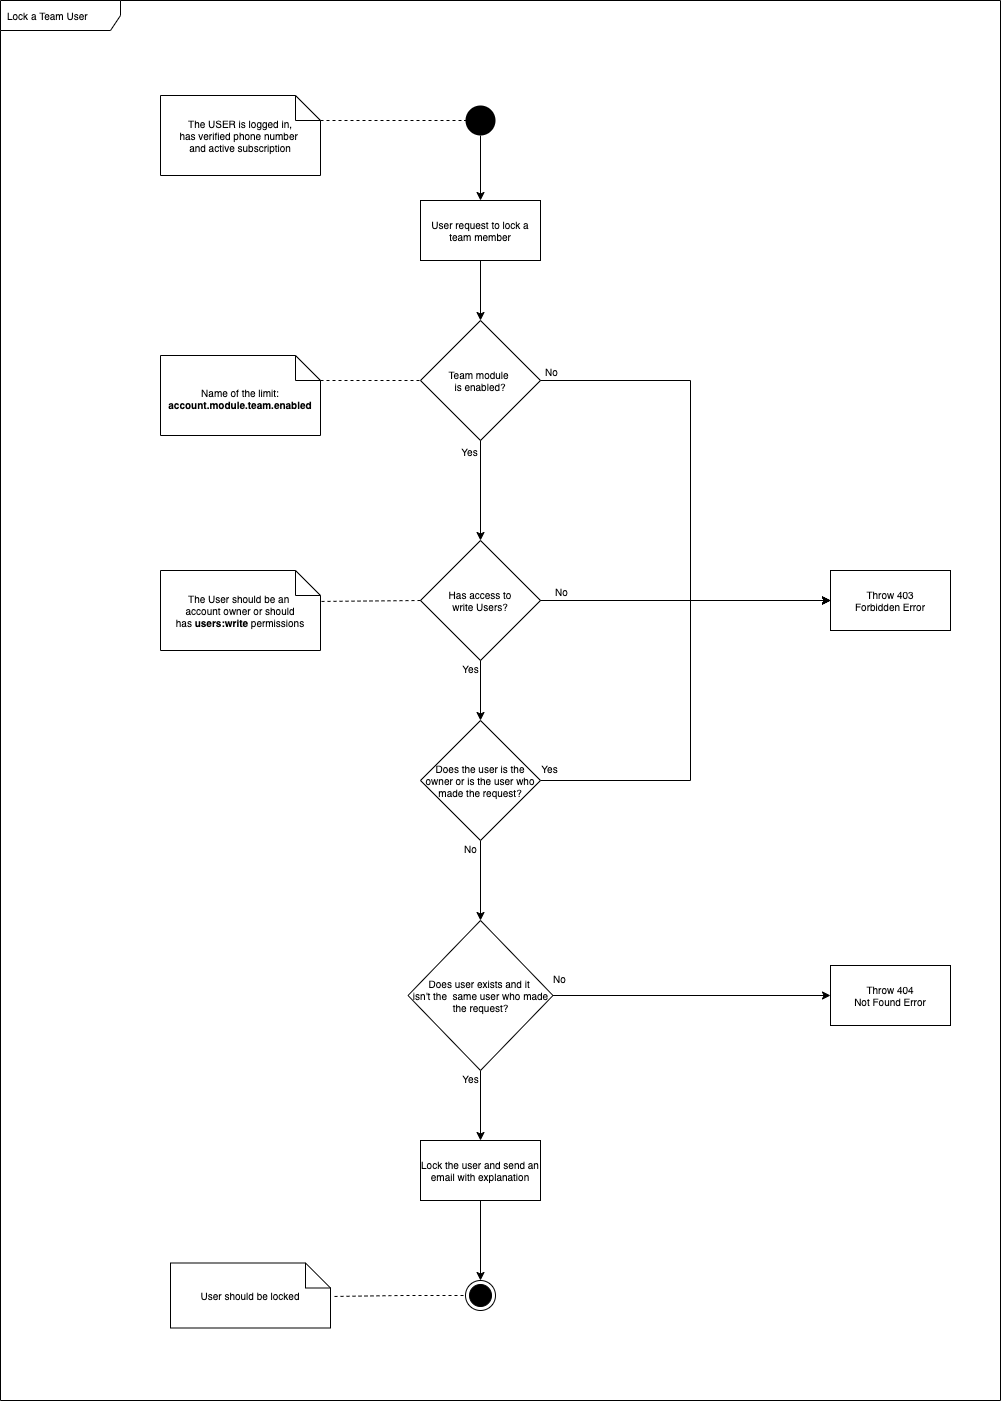

The diagram above was exported from draw.io. Its source (the exported page's mxGraphModel, read from the mxfile embedded in the PNG):
<mxGraphModel dx="1106" dy="822" grid="1" gridSize="10" guides="1" tooltips="1" connect="1" arrows="1" fold="1" page="1" pageScale="1" pageWidth="1100" pageHeight="850" background="#ffffff" math="0" shadow="0">
  <root>
    <mxCell id="0" />
    <mxCell id="1" parent="0" />
    <mxCell id="7-MCD9tAPQ0jY1yINRCL-1" value="Lock a Team User" style="shape=umlFrame;whiteSpace=wrap;html=1;width=120;height=30;boundedLbl=1;verticalAlign=middle;align=left;spacingLeft=5;fontSize=10;" vertex="1" parent="1">
      <mxGeometry x="40" y="40" width="1000" height="1400" as="geometry" />
    </mxCell>
    <mxCell id="gVAEqlKoycZDggLcQtdu-3" value="" style="endArrow=none;dashed=1;html=1;fontSize=10;entryX=0;entryY=0.5;entryDx=0;entryDy=0;exitX=0;exitY=0;exitDx=160;exitDy=25;exitPerimeter=0;" parent="1" source="gVAEqlKoycZDggLcQtdu-13" target="gVAEqlKoycZDggLcQtdu-11" edge="1">
      <mxGeometry width="50" height="50" relative="1" as="geometry">
        <mxPoint x="400" y="160" as="sourcePoint" />
        <mxPoint x="480" y="190" as="targetPoint" />
      </mxGeometry>
    </mxCell>
    <mxCell id="gVAEqlKoycZDggLcQtdu-4" value="No" style="edgeLabel;html=1;align=center;verticalAlign=middle;resizable=0;points=[];fontSize=10;" parent="1" vertex="1" connectable="0">
      <mxGeometry x="590" y="410" as="geometry" />
    </mxCell>
    <mxCell id="gVAEqlKoycZDggLcQtdu-6" value="&lt;font style=&quot;font-size: 10px&quot;&gt;Team module &lt;br style=&quot;font-size: 10px;&quot;&gt;is enabled?&lt;/font&gt;" style="rhombus;whiteSpace=wrap;html=1;fontSize=10;" parent="1" vertex="1">
      <mxGeometry x="460" y="360" width="120" height="120" as="geometry" />
    </mxCell>
    <mxCell id="gVAEqlKoycZDggLcQtdu-7" style="edgeStyle=orthogonalEdgeStyle;rounded=0;orthogonalLoop=1;jettySize=auto;html=1;entryX=0.5;entryY=0;entryDx=0;entryDy=0;fontSize=10;" parent="1" source="gVAEqlKoycZDggLcQtdu-8" target="gVAEqlKoycZDggLcQtdu-6" edge="1">
      <mxGeometry relative="1" as="geometry" />
    </mxCell>
    <mxCell id="gVAEqlKoycZDggLcQtdu-8" value="&lt;font style=&quot;font-size: 10px&quot;&gt;User request to lock a team member&lt;/font&gt;" style="rounded=0;whiteSpace=wrap;html=1;fontSize=10;" parent="1" vertex="1">
      <mxGeometry x="460" y="240" width="120" height="60" as="geometry" />
    </mxCell>
    <mxCell id="gVAEqlKoycZDggLcQtdu-9" value="" style="endArrow=none;dashed=1;html=1;exitX=0;exitY=0;exitDx=160;exitDy=25;exitPerimeter=0;entryX=0;entryY=0.5;entryDx=0;entryDy=0;fontSize=10;" parent="1" source="gVAEqlKoycZDggLcQtdu-12" target="gVAEqlKoycZDggLcQtdu-6" edge="1">
      <mxGeometry width="50" height="50" relative="1" as="geometry">
        <mxPoint x="390" y="420" as="sourcePoint" />
        <mxPoint x="470" y="490" as="targetPoint" />
      </mxGeometry>
    </mxCell>
    <mxCell id="gVAEqlKoycZDggLcQtdu-10" style="edgeStyle=orthogonalEdgeStyle;rounded=0;orthogonalLoop=1;jettySize=auto;html=1;entryX=0.5;entryY=0;entryDx=0;entryDy=0;fontSize=10;" parent="1" source="gVAEqlKoycZDggLcQtdu-11" target="gVAEqlKoycZDggLcQtdu-8" edge="1">
      <mxGeometry relative="1" as="geometry" />
    </mxCell>
    <mxCell id="gVAEqlKoycZDggLcQtdu-11" value="" style="ellipse;fillColor=#000000;strokeColor=none;fontSize=10;" parent="1" vertex="1">
      <mxGeometry x="505" y="145" width="30" height="30" as="geometry" />
    </mxCell>
    <mxCell id="gVAEqlKoycZDggLcQtdu-12" value="Name of the limit:&lt;br&gt;&lt;b&gt;account.module.team.enabled&lt;/b&gt;" style="shape=note2;boundedLbl=1;whiteSpace=wrap;html=1;size=25;verticalAlign=top;align=center;fontSize=10;" parent="1" vertex="1">
      <mxGeometry x="200" y="395" width="160" height="80" as="geometry" />
    </mxCell>
    <mxCell id="gVAEqlKoycZDggLcQtdu-13" value="The USER is logged in,&lt;br&gt;has verified phone number&amp;nbsp;&lt;br&gt;and active subscription" style="shape=note2;boundedLbl=1;whiteSpace=wrap;html=1;size=25;verticalAlign=middle;align=center;fontSize=10;" parent="1" vertex="1">
      <mxGeometry x="200" y="135" width="160" height="80" as="geometry" />
    </mxCell>
    <mxCell id="gVAEqlKoycZDggLcQtdu-14" value="&lt;font style=&quot;font-size: 10px&quot;&gt;Throw 403&lt;br style=&quot;font-size: 10px;&quot;&gt;Forbidden Error&lt;/font&gt;" style="rounded=0;whiteSpace=wrap;html=1;fontSize=10;" parent="1" vertex="1">
      <mxGeometry x="870" y="610" width="120" height="60" as="geometry" />
    </mxCell>
    <mxCell id="gVAEqlKoycZDggLcQtdu-15" style="edgeStyle=orthogonalEdgeStyle;rounded=0;orthogonalLoop=1;jettySize=auto;html=1;entryX=0;entryY=0.5;entryDx=0;entryDy=0;" parent="1" source="gVAEqlKoycZDggLcQtdu-16" target="gVAEqlKoycZDggLcQtdu-14" edge="1">
      <mxGeometry relative="1" as="geometry" />
    </mxCell>
    <mxCell id="gVAEqlKoycZDggLcQtdu-16" value="&lt;font style=&quot;font-size: 10px&quot;&gt;Has access to&lt;br style=&quot;font-size: 10px&quot;&gt;write Users?&lt;br style=&quot;font-size: 10px&quot;&gt;&lt;/font&gt;" style="rhombus;whiteSpace=wrap;html=1;fontSize=10;" parent="1" vertex="1">
      <mxGeometry x="460" y="580" width="120" height="120" as="geometry" />
    </mxCell>
    <mxCell id="gVAEqlKoycZDggLcQtdu-17" value="" style="endArrow=none;dashed=1;html=1;exitX=0;exitY=0.5;exitDx=0;exitDy=0;entryX=0.995;entryY=0.387;entryDx=0;entryDy=0;entryPerimeter=0;fontSize=10;" parent="1" source="gVAEqlKoycZDggLcQtdu-16" target="gVAEqlKoycZDggLcQtdu-18" edge="1">
      <mxGeometry width="50" height="50" relative="1" as="geometry">
        <mxPoint x="410" y="770" as="sourcePoint" />
        <mxPoint x="390" y="780" as="targetPoint" />
      </mxGeometry>
    </mxCell>
    <mxCell id="gVAEqlKoycZDggLcQtdu-18" value="The User should be an&amp;nbsp;&lt;br&gt;account&amp;nbsp;owner or should has&amp;nbsp;&lt;b&gt;users:write&lt;/b&gt;&amp;nbsp;permissions" style="shape=note2;boundedLbl=1;whiteSpace=wrap;html=1;size=25;verticalAlign=middle;align=center;fontSize=10;" parent="1" vertex="1">
      <mxGeometry x="200" y="610" width="160" height="80" as="geometry" />
    </mxCell>
    <mxCell id="gVAEqlKoycZDggLcQtdu-19" value="Yes" style="edgeLabel;html=1;align=center;verticalAlign=middle;resizable=0;points=[];fontSize=10;" parent="1" vertex="1" connectable="0">
      <mxGeometry x="611.4545454545453" y="630" as="geometry">
        <mxPoint x="-102" y="77" as="offset" />
      </mxGeometry>
    </mxCell>
    <mxCell id="gVAEqlKoycZDggLcQtdu-20" value="No" style="edgeLabel;html=1;align=center;verticalAlign=middle;resizable=0;points=[];fontSize=10;" parent="1" vertex="1" connectable="0">
      <mxGeometry x="600" y="630" as="geometry" />
    </mxCell>
    <mxCell id="gVAEqlKoycZDggLcQtdu-21" style="edgeStyle=orthogonalEdgeStyle;rounded=0;orthogonalLoop=1;jettySize=auto;html=1;fontSize=10;exitX=1;exitY=0.5;exitDx=0;exitDy=0;" parent="1" source="gVAEqlKoycZDggLcQtdu-6" edge="1">
      <mxGeometry relative="1" as="geometry">
        <mxPoint x="455" y="425" as="sourcePoint" />
        <mxPoint x="870" y="640" as="targetPoint" />
        <Array as="points">
          <mxPoint x="730" y="420" />
          <mxPoint x="730" y="640" />
        </Array>
      </mxGeometry>
    </mxCell>
    <mxCell id="gVAEqlKoycZDggLcQtdu-23" style="edgeStyle=orthogonalEdgeStyle;rounded=0;orthogonalLoop=1;jettySize=auto;html=1;entryX=0;entryY=0.5;entryDx=0;entryDy=0;" parent="1" edge="1">
      <mxGeometry relative="1" as="geometry">
        <mxPoint x="580" y="640" as="sourcePoint" />
        <mxPoint x="870" y="640" as="targetPoint" />
      </mxGeometry>
    </mxCell>
    <mxCell id="gVAEqlKoycZDggLcQtdu-24" style="edgeStyle=orthogonalEdgeStyle;rounded=0;orthogonalLoop=1;jettySize=auto;html=1;entryX=0;entryY=0.5;entryDx=0;entryDy=0;" parent="1" edge="1">
      <mxGeometry relative="1" as="geometry">
        <mxPoint x="580" y="820" as="sourcePoint" />
        <mxPoint x="870" y="640" as="targetPoint" />
        <Array as="points">
          <mxPoint x="730" y="820" />
          <mxPoint x="730" y="640" />
        </Array>
      </mxGeometry>
    </mxCell>
    <mxCell id="gVAEqlKoycZDggLcQtdu-25" value="No" style="edgeLabel;html=1;align=center;verticalAlign=middle;resizable=0;points=[];fontSize=10;" parent="1" vertex="1" connectable="0">
      <mxGeometry x="611.4545454545453" y="810" as="geometry">
        <mxPoint x="-102" y="77" as="offset" />
      </mxGeometry>
    </mxCell>
    <mxCell id="gVAEqlKoycZDggLcQtdu-26" style="edgeStyle=orthogonalEdgeStyle;rounded=0;orthogonalLoop=1;jettySize=auto;html=1;entryX=0.5;entryY=0;entryDx=0;entryDy=0;" parent="1" source="gVAEqlKoycZDggLcQtdu-27" edge="1">
      <mxGeometry relative="1" as="geometry">
        <mxPoint x="520" y="960" as="targetPoint" />
      </mxGeometry>
    </mxCell>
    <mxCell id="gVAEqlKoycZDggLcQtdu-27" value="&lt;font style=&quot;font-size: 10px&quot;&gt;Does the user is the owner or is the user who made the request?&lt;br style=&quot;font-size: 10px&quot;&gt;&lt;/font&gt;" style="rhombus;whiteSpace=wrap;html=1;fontSize=10;" parent="1" vertex="1">
      <mxGeometry x="460" y="760" width="120" height="120" as="geometry" />
    </mxCell>
    <mxCell id="gVAEqlKoycZDggLcQtdu-30" style="edgeStyle=orthogonalEdgeStyle;rounded=0;orthogonalLoop=1;jettySize=auto;html=1;entryX=0.5;entryY=0;entryDx=0;entryDy=0;" parent="1" edge="1">
      <mxGeometry relative="1" as="geometry">
        <mxPoint x="520" y="760" as="targetPoint" />
        <mxPoint x="520" y="700" as="sourcePoint" />
      </mxGeometry>
    </mxCell>
    <mxCell id="gVAEqlKoycZDggLcQtdu-31" style="edgeStyle=orthogonalEdgeStyle;rounded=0;orthogonalLoop=1;jettySize=auto;html=1;fontSize=10;entryX=0.5;entryY=0;entryDx=0;entryDy=0;fillColor=none;" parent="1" edge="1">
      <mxGeometry relative="1" as="geometry">
        <mxPoint x="520" y="580" as="targetPoint" />
        <mxPoint x="520" y="480" as="sourcePoint" />
      </mxGeometry>
    </mxCell>
    <mxCell id="gVAEqlKoycZDggLcQtdu-32" value="Yes" style="edgeLabel;html=1;align=center;verticalAlign=middle;resizable=0;points=[];fontSize=10;" parent="gVAEqlKoycZDggLcQtdu-31" vertex="1" connectable="0">
      <mxGeometry x="-0.3667" relative="1" as="geometry">
        <mxPoint x="-12" y="-22" as="offset" />
      </mxGeometry>
    </mxCell>
    <mxCell id="gVAEqlKoycZDggLcQtdu-34" value="&lt;font style=&quot;font-size: 10px&quot;&gt;Throw 404&lt;br style=&quot;font-size: 10px&quot;&gt;Not Found Error&lt;/font&gt;" style="rounded=0;whiteSpace=wrap;html=1;fontSize=10;" parent="1" vertex="1">
      <mxGeometry x="870" y="1005" width="120" height="60" as="geometry" />
    </mxCell>
    <mxCell id="gVAEqlKoycZDggLcQtdu-37" value="No" style="edgeLabel;html=1;align=center;verticalAlign=middle;resizable=0;points=[];fontSize=10;" parent="1" vertex="1" connectable="0">
      <mxGeometry x="700.0045454545452" y="940" as="geometry">
        <mxPoint x="-102" y="77" as="offset" />
      </mxGeometry>
    </mxCell>
    <mxCell id="gVAEqlKoycZDggLcQtdu-38" value="Yes" style="edgeLabel;html=1;align=center;verticalAlign=middle;resizable=0;points=[];fontSize=10;" parent="1" vertex="1" connectable="0">
      <mxGeometry x="611.4545454545453" y="1040" as="geometry">
        <mxPoint x="-102" y="77" as="offset" />
      </mxGeometry>
    </mxCell>
    <mxCell id="gVAEqlKoycZDggLcQtdu-39" value="" style="ellipse;html=1;shape=endState;fillColor=#000000;strokeColor=#000000;fontSize=10;" parent="1" vertex="1">
      <mxGeometry x="505" y="1320" width="30" height="30" as="geometry" />
    </mxCell>
    <mxCell id="gVAEqlKoycZDggLcQtdu-40" value="User should be locked" style="shape=note2;boundedLbl=1;whiteSpace=wrap;html=1;size=25;verticalAlign=middle;align=center;fontSize=10;" parent="1" vertex="1">
      <mxGeometry x="210" y="1302.5" width="160" height="65" as="geometry" />
    </mxCell>
    <mxCell id="gVAEqlKoycZDggLcQtdu-41" value="" style="endArrow=none;dashed=1;html=1;fontSize=10;entryX=0;entryY=0.5;entryDx=0;entryDy=0;exitX=1.025;exitY=0.515;exitDx=0;exitDy=0;exitPerimeter=0;" parent="1" source="gVAEqlKoycZDggLcQtdu-40" target="gVAEqlKoycZDggLcQtdu-39" edge="1">
      <mxGeometry width="50" height="50" relative="1" as="geometry">
        <mxPoint x="370" y="1320" as="sourcePoint" />
        <mxPoint x="500" y="1320" as="targetPoint" />
        <Array as="points">
          <mxPoint x="440" y="1335" />
        </Array>
      </mxGeometry>
    </mxCell>
    <mxCell id="gVAEqlKoycZDggLcQtdu-52" style="edgeStyle=orthogonalEdgeStyle;rounded=0;orthogonalLoop=1;jettySize=auto;html=1;entryX=0.5;entryY=0;entryDx=0;entryDy=0;" parent="1" source="gVAEqlKoycZDggLcQtdu-43" target="gVAEqlKoycZDggLcQtdu-39" edge="1">
      <mxGeometry relative="1" as="geometry">
        <mxPoint x="520" y="1300" as="targetPoint" />
      </mxGeometry>
    </mxCell>
    <mxCell id="gVAEqlKoycZDggLcQtdu-43" value="Lock the user and send an email with explanation" style="rounded=0;whiteSpace=wrap;html=1;fontSize=10;" parent="1" vertex="1">
      <mxGeometry x="460" y="1180" width="120" height="60" as="geometry" />
    </mxCell>
    <mxCell id="gVAEqlKoycZDggLcQtdu-45" value="Yes" style="edgeLabel;html=1;align=center;verticalAlign=middle;resizable=0;points=[];fontSize=10;" parent="1" vertex="1" connectable="0">
      <mxGeometry x="690.0045454545452" y="730" as="geometry">
        <mxPoint x="-102" y="77" as="offset" />
      </mxGeometry>
    </mxCell>
    <mxCell id="gVAEqlKoycZDggLcQtdu-48" style="edgeStyle=orthogonalEdgeStyle;rounded=0;orthogonalLoop=1;jettySize=auto;html=1;entryX=0;entryY=0.5;entryDx=0;entryDy=0;" parent="1" source="gVAEqlKoycZDggLcQtdu-46" target="gVAEqlKoycZDggLcQtdu-34" edge="1">
      <mxGeometry relative="1" as="geometry" />
    </mxCell>
    <mxCell id="gVAEqlKoycZDggLcQtdu-53" style="edgeStyle=orthogonalEdgeStyle;rounded=0;orthogonalLoop=1;jettySize=auto;html=1;entryX=0.5;entryY=0;entryDx=0;entryDy=0;" parent="1" source="gVAEqlKoycZDggLcQtdu-46" target="gVAEqlKoycZDggLcQtdu-43" edge="1">
      <mxGeometry relative="1" as="geometry" />
    </mxCell>
    <mxCell id="gVAEqlKoycZDggLcQtdu-46" value="&lt;div style=&quot;font-size: 10px&quot;&gt;&lt;font style=&quot;font-size: 10px&quot;&gt;Does user exists and it&amp;nbsp;&lt;/font&gt;&lt;/div&gt;&lt;div style=&quot;font-size: 10px&quot;&gt;&lt;font style=&quot;font-size: 10px&quot;&gt;isn't the&amp;nbsp;&amp;nbsp;&lt;/font&gt;&lt;span&gt;same user who made the request?&lt;/span&gt;&lt;/div&gt;" style="rhombus;whiteSpace=wrap;html=1;align=center;" parent="1" vertex="1">
      <mxGeometry x="447.5" y="960" width="145" height="150" as="geometry" />
    </mxCell>
  </root>
</mxGraphModel>